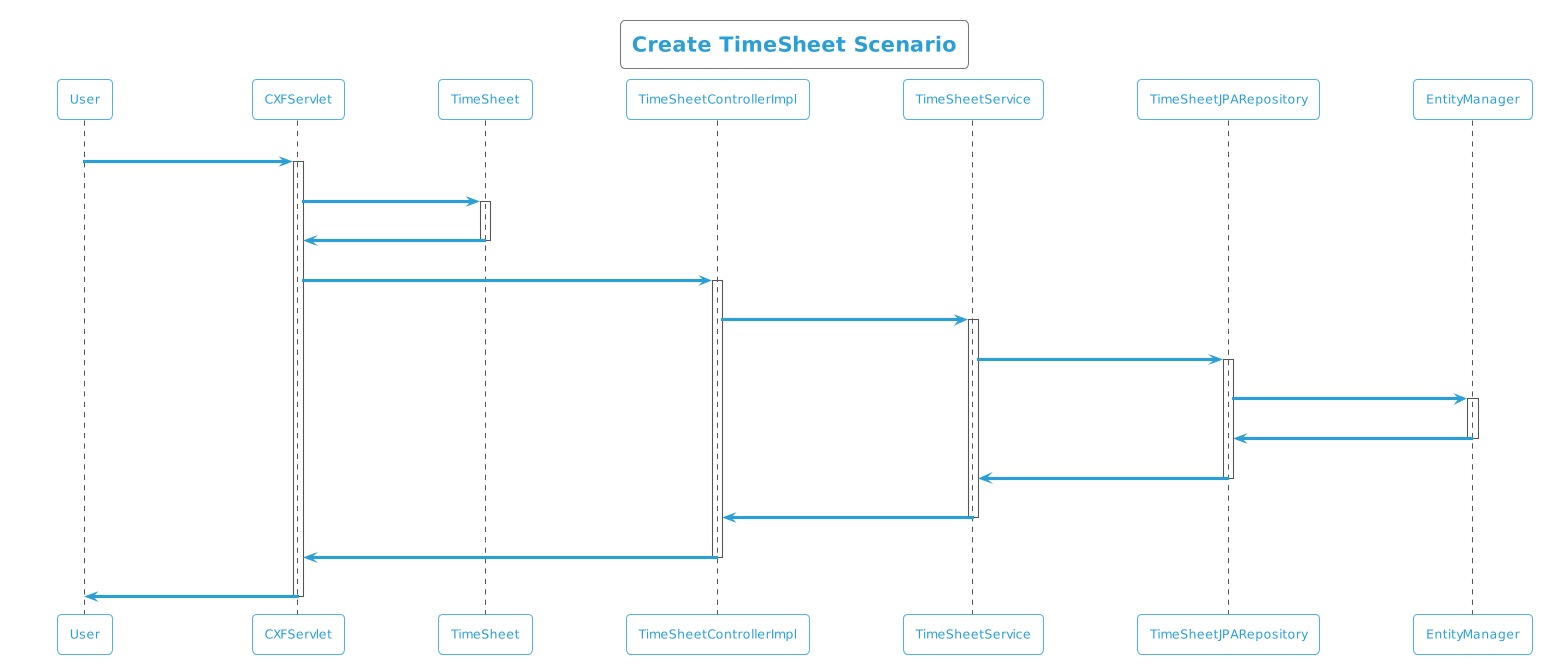

The diagram above was rendered by PlantUML. Its source (embedded in the PNG):
@startuml
!theme cyborg-outline
title Create TimeSheet Scenario
participant User
User -> CXFServlet: POST, TimeSheet
activate CXFServlet
CXFServlet -> TimeSheet: << create >>
activate TimeSheet
TimeSheet -> CXFServlet: << instance >>
deactivate TimeSheet
CXFServlet -> TimeSheetControllerImpl: create(:TimeSheet)
activate TimeSheetControllerImpl
TimeSheetControllerImpl -> TimeSheetService: create(:TimeSheet)
activate TimeSheetService
TimeSheetService -> TimeSheetJPARepository: create(:TimeSheet)
activate TimeSheetJPARepository
TimeSheetJPARepository -> EntityManager: save(:TimeSheet)
activate EntityManager
EntityManager -> TimeSheetJPARepository: << persisted TimeSheet >>
deactivate EntityManager
TimeSheetJPARepository -> TimeSheetService: << persisted TimeSheet >>
deactivate TimeSheetJPARepository
TimeSheetService -> TimeSheetControllerImpl: << persisted TimeSheet >>
deactivate TimeSheetService
TimeSheetControllerImpl -> CXFServlet: << persisted TimeSheet >>
deactivate TimeSheetControllerImpl
CXFServlet -> User: marshalled TimeSheet XML
deactivate CXFServlet
@enduml